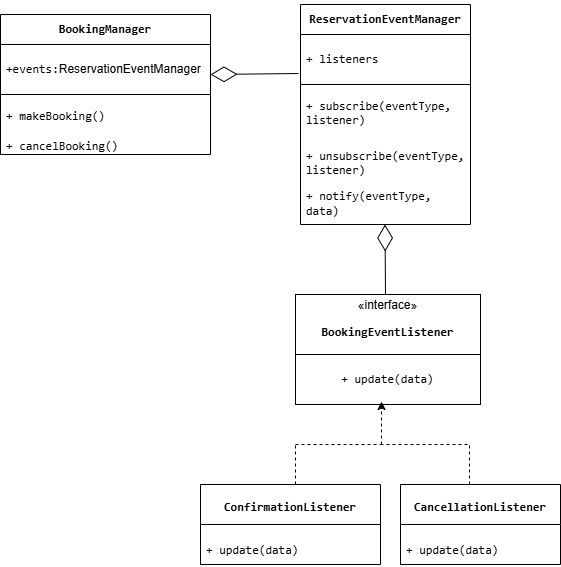

The diagram above was exported from draw.io. Its source (the exported page's mxGraphModel, read from the mxfile embedded in the PNG):
<mxGraphModel dx="872" dy="1600" grid="1" gridSize="10" guides="1" tooltips="1" connect="1" arrows="1" fold="1" page="1" pageScale="1" pageWidth="827" pageHeight="1169" math="0" shadow="0">
  <root>
    <mxCell id="0" />
    <mxCell id="1" parent="0" />
    <mxCell id="nDV8odrjRNZq1vdHrrSm-1" value="&lt;p data-pm-slice=&quot;1 1 [&amp;quot;list&amp;quot;,{&amp;quot;spread&amp;quot;:true,&amp;quot;start&amp;quot;:1407,&amp;quot;end&amp;quot;:3968},&amp;quot;regular_list_item&amp;quot;,{&amp;quot;start&amp;quot;:2970,&amp;quot;end&amp;quot;:3473},&amp;quot;list&amp;quot;,{&amp;quot;spread&amp;quot;:false,&amp;quot;start&amp;quot;:3004,&amp;quot;end&amp;quot;:3473},&amp;quot;regular_list_item&amp;quot;,{&amp;quot;start&amp;quot;:3004,&amp;quot;end&amp;quot;:3121}]&quot;&gt;&lt;code&gt;&lt;b&gt;BookingManager&lt;/b&gt;&lt;/code&gt;&lt;/p&gt;" style="swimlane;fontStyle=0;childLayout=stackLayout;horizontal=1;startSize=30;horizontalStack=0;resizeParent=1;resizeParentMax=0;resizeLast=0;collapsible=1;marginBottom=0;whiteSpace=wrap;html=1;" vertex="1" parent="1">
      <mxGeometry x="80" y="10" width="210" height="140" as="geometry" />
    </mxCell>
    <mxCell id="nDV8odrjRNZq1vdHrrSm-2" value="&lt;p data-pm-slice=&quot;1 1 [&amp;quot;list&amp;quot;,{&amp;quot;spread&amp;quot;:true,&amp;quot;start&amp;quot;:1400,&amp;quot;end&amp;quot;:3936},&amp;quot;regular_list_item&amp;quot;,{&amp;quot;start&amp;quot;:1400,&amp;quot;end&amp;quot;:1918},&amp;quot;list&amp;quot;,{&amp;quot;spread&amp;quot;:false,&amp;quot;start&amp;quot;:1439,&amp;quot;end&amp;quot;:1918},&amp;quot;regular_list_item&amp;quot;,{&amp;quot;start&amp;quot;:1439,&amp;quot;end&amp;quot;:1569},&amp;quot;list&amp;quot;,{&amp;quot;spread&amp;quot;:false,&amp;quot;start&amp;quot;:1477,&amp;quot;end&amp;quot;:1569},&amp;quot;regular_list_item&amp;quot;,{&amp;quot;start&amp;quot;:1477,&amp;quot;end&amp;quot;:1569}]&quot;&gt;&lt;code&gt;+events:&lt;/code&gt;&lt;span style=&quot;background-color: transparent; color: light-dark(rgb(0, 0, 0), rgb(255, 255, 255));&quot;&gt;ReservationEventManager&lt;/span&gt;&lt;/p&gt;" style="text;strokeColor=default;fillColor=none;align=left;verticalAlign=middle;spacingLeft=4;spacingRight=4;overflow=hidden;points=[[0,0.5],[1,0.5]];portConstraint=eastwest;rotatable=0;whiteSpace=wrap;html=1;strokeWidth=1;" vertex="1" parent="nDV8odrjRNZq1vdHrrSm-1">
      <mxGeometry y="30" width="210" height="50" as="geometry" />
    </mxCell>
    <mxCell id="nDV8odrjRNZq1vdHrrSm-3" value="&lt;p data-pm-slice=&quot;1 1 [&amp;quot;list&amp;quot;,{&amp;quot;spread&amp;quot;:true,&amp;quot;start&amp;quot;:1407,&amp;quot;end&amp;quot;:3968},&amp;quot;regular_list_item&amp;quot;,{&amp;quot;start&amp;quot;:2970,&amp;quot;end&amp;quot;:3473},&amp;quot;list&amp;quot;,{&amp;quot;spread&amp;quot;:false,&amp;quot;start&amp;quot;:3004,&amp;quot;end&amp;quot;:3473},&amp;quot;regular_list_item&amp;quot;,{&amp;quot;start&amp;quot;:3004,&amp;quot;end&amp;quot;:3121},&amp;quot;list&amp;quot;,{&amp;quot;spread&amp;quot;:false,&amp;quot;start&amp;quot;:3036,&amp;quot;end&amp;quot;:3121},&amp;quot;regular_list_item&amp;quot;,{&amp;quot;start&amp;quot;:3036,&amp;quot;end&amp;quot;:3121}]&quot;&gt;&lt;code&gt;+ makeBooking()&lt;/code&gt;&lt;/p&gt;" style="text;strokeColor=none;fillColor=none;align=left;verticalAlign=middle;spacingLeft=4;spacingRight=4;overflow=hidden;points=[[0,0.5],[1,0.5]];portConstraint=eastwest;rotatable=0;whiteSpace=wrap;html=1;" vertex="1" parent="nDV8odrjRNZq1vdHrrSm-1">
      <mxGeometry y="80" width="210" height="30" as="geometry" />
    </mxCell>
    <mxCell id="nDV8odrjRNZq1vdHrrSm-4" value="&lt;p data-pm-slice=&quot;1 1 [&amp;quot;list&amp;quot;,{&amp;quot;spread&amp;quot;:true,&amp;quot;start&amp;quot;:1407,&amp;quot;end&amp;quot;:3968},&amp;quot;regular_list_item&amp;quot;,{&amp;quot;start&amp;quot;:2970,&amp;quot;end&amp;quot;:3473},&amp;quot;list&amp;quot;,{&amp;quot;spread&amp;quot;:false,&amp;quot;start&amp;quot;:3004,&amp;quot;end&amp;quot;:3473},&amp;quot;regular_list_item&amp;quot;,{&amp;quot;start&amp;quot;:3004,&amp;quot;end&amp;quot;:3121},&amp;quot;list&amp;quot;,{&amp;quot;spread&amp;quot;:false,&amp;quot;start&amp;quot;:3036,&amp;quot;end&amp;quot;:3121},&amp;quot;regular_list_item&amp;quot;,{&amp;quot;start&amp;quot;:3036,&amp;quot;end&amp;quot;:3121}]&quot;&gt;&lt;code&gt;+ cancelBooking()&lt;/code&gt;&lt;/p&gt;" style="text;strokeColor=none;fillColor=none;align=left;verticalAlign=middle;spacingLeft=4;spacingRight=4;overflow=hidden;points=[[0,0.5],[1,0.5]];portConstraint=eastwest;rotatable=0;whiteSpace=wrap;html=1;" vertex="1" parent="nDV8odrjRNZq1vdHrrSm-1">
      <mxGeometry y="110" width="210" height="30" as="geometry" />
    </mxCell>
    <mxCell id="nDV8odrjRNZq1vdHrrSm-5" value="" style="endArrow=diamondThin;endFill=0;endSize=24;html=1;rounded=0;exitX=-0.012;exitY=0.78;exitDx=0;exitDy=0;exitPerimeter=0;" edge="1" parent="1" source="nDV8odrjRNZq1vdHrrSm-7">
      <mxGeometry width="160" relative="1" as="geometry">
        <mxPoint x="390" y="70" as="sourcePoint" />
        <mxPoint x="290" y="70" as="targetPoint" />
      </mxGeometry>
    </mxCell>
    <mxCell id="nDV8odrjRNZq1vdHrrSm-6" value="&lt;p data-pm-slice=&quot;1 1 [&amp;quot;list&amp;quot;,{&amp;quot;spread&amp;quot;:true,&amp;quot;start&amp;quot;:1407,&amp;quot;end&amp;quot;:3968},&amp;quot;regular_list_item&amp;quot;,{&amp;quot;start&amp;quot;:2970,&amp;quot;end&amp;quot;:3473},&amp;quot;list&amp;quot;,{&amp;quot;spread&amp;quot;:false,&amp;quot;start&amp;quot;:3004,&amp;quot;end&amp;quot;:3473},&amp;quot;regular_list_item&amp;quot;,{&amp;quot;start&amp;quot;:3124,&amp;quot;end&amp;quot;:3296}]&quot;&gt;&lt;code&gt;&lt;b&gt;ReservationEventManager&lt;/b&gt;&lt;/code&gt;&lt;/p&gt;" style="swimlane;fontStyle=0;childLayout=stackLayout;horizontal=1;startSize=30;horizontalStack=0;resizeParent=1;resizeParentMax=0;resizeLast=0;collapsible=1;marginBottom=0;whiteSpace=wrap;html=1;" vertex="1" parent="1">
      <mxGeometry x="380" width="170" height="220" as="geometry" />
    </mxCell>
    <mxCell id="nDV8odrjRNZq1vdHrrSm-7" value="&lt;p data-pm-slice=&quot;1 1 [&amp;quot;list&amp;quot;,{&amp;quot;spread&amp;quot;:true,&amp;quot;start&amp;quot;:1400,&amp;quot;end&amp;quot;:3936},&amp;quot;regular_list_item&amp;quot;,{&amp;quot;start&amp;quot;:1400,&amp;quot;end&amp;quot;:1918},&amp;quot;list&amp;quot;,{&amp;quot;spread&amp;quot;:false,&amp;quot;start&amp;quot;:1439,&amp;quot;end&amp;quot;:1918},&amp;quot;regular_list_item&amp;quot;,{&amp;quot;start&amp;quot;:1572,&amp;quot;end&amp;quot;:1740},&amp;quot;list&amp;quot;,{&amp;quot;spread&amp;quot;:false,&amp;quot;start&amp;quot;:1614,&amp;quot;end&amp;quot;:1740},&amp;quot;regular_list_item&amp;quot;,{&amp;quot;start&amp;quot;:1614,&amp;quot;end&amp;quot;:1740}]&quot;&gt;&lt;code&gt;+ listeners&lt;/code&gt;&lt;/p&gt;" style="text;strokeColor=default;fillColor=none;align=left;verticalAlign=middle;spacingLeft=4;spacingRight=4;overflow=hidden;points=[[0,0.5],[1,0.5]];portConstraint=eastwest;rotatable=0;whiteSpace=wrap;html=1;strokeWidth=1;" vertex="1" parent="nDV8odrjRNZq1vdHrrSm-6">
      <mxGeometry y="30" width="170" height="50" as="geometry" />
    </mxCell>
    <mxCell id="nDV8odrjRNZq1vdHrrSm-8" value="&lt;p data-pm-slice=&quot;1 1 [&amp;quot;list&amp;quot;,{&amp;quot;spread&amp;quot;:true,&amp;quot;start&amp;quot;:1400,&amp;quot;end&amp;quot;:3936},&amp;quot;regular_list_item&amp;quot;,{&amp;quot;start&amp;quot;:1920,&amp;quot;end&amp;quot;:2423},&amp;quot;list&amp;quot;,{&amp;quot;spread&amp;quot;:false,&amp;quot;start&amp;quot;:1959,&amp;quot;end&amp;quot;:2423},&amp;quot;regular_list_item&amp;quot;,{&amp;quot;start&amp;quot;:2077,&amp;quot;end&amp;quot;:2244},&amp;quot;list&amp;quot;,{&amp;quot;spread&amp;quot;:false,&amp;quot;start&amp;quot;:2118,&amp;quot;end&amp;quot;:2244},&amp;quot;regular_list_item&amp;quot;,{&amp;quot;start&amp;quot;:2118,&amp;quot;end&amp;quot;:2244}]&quot;&gt;&lt;code&gt;+ subscribe(eventType, listener)&lt;/code&gt;&lt;/p&gt;" style="text;strokeColor=none;fillColor=none;align=left;verticalAlign=middle;spacingLeft=4;spacingRight=4;overflow=hidden;points=[[0,0.5],[1,0.5]];portConstraint=eastwest;rotatable=0;whiteSpace=wrap;html=1;" vertex="1" parent="nDV8odrjRNZq1vdHrrSm-6">
      <mxGeometry y="80" width="170" height="50" as="geometry" />
    </mxCell>
    <mxCell id="nDV8odrjRNZq1vdHrrSm-9" value="&lt;p data-pm-slice=&quot;1 1 [&amp;quot;list&amp;quot;,{&amp;quot;spread&amp;quot;:true,&amp;quot;start&amp;quot;:1400,&amp;quot;end&amp;quot;:3936},&amp;quot;regular_list_item&amp;quot;,{&amp;quot;start&amp;quot;:1400,&amp;quot;end&amp;quot;:1918},&amp;quot;list&amp;quot;,{&amp;quot;spread&amp;quot;:false,&amp;quot;start&amp;quot;:1439,&amp;quot;end&amp;quot;:1918},&amp;quot;regular_list_item&amp;quot;,{&amp;quot;start&amp;quot;:1572,&amp;quot;end&amp;quot;:1740},&amp;quot;list&amp;quot;,{&amp;quot;spread&amp;quot;:false,&amp;quot;start&amp;quot;:1614,&amp;quot;end&amp;quot;:1740},&amp;quot;regular_list_item&amp;quot;,{&amp;quot;start&amp;quot;:1614,&amp;quot;end&amp;quot;:1740}]&quot;&gt;&lt;code&gt;+ unsubscribe(eventType, listener)&lt;/code&gt;&lt;/p&gt;&lt;p data-pm-slice=&quot;1 1 [&amp;quot;list&amp;quot;,{&amp;quot;spread&amp;quot;:true,&amp;quot;start&amp;quot;:1400,&amp;quot;end&amp;quot;:3936},&amp;quot;regular_list_item&amp;quot;,{&amp;quot;start&amp;quot;:1400,&amp;quot;end&amp;quot;:1918},&amp;quot;list&amp;quot;,{&amp;quot;spread&amp;quot;:false,&amp;quot;start&amp;quot;:1439,&amp;quot;end&amp;quot;:1918},&amp;quot;regular_list_item&amp;quot;,{&amp;quot;start&amp;quot;:1572,&amp;quot;end&amp;quot;:1740},&amp;quot;list&amp;quot;,{&amp;quot;spread&amp;quot;:false,&amp;quot;start&amp;quot;:1614,&amp;quot;end&amp;quot;:1740},&amp;quot;regular_list_item&amp;quot;,{&amp;quot;start&amp;quot;:1614,&amp;quot;end&amp;quot;:1740}]&quot;&gt;&lt;code&gt;+ notify(eventType, data)&lt;/code&gt;&lt;/p&gt;" style="text;strokeColor=none;fillColor=none;align=left;verticalAlign=middle;spacingLeft=4;spacingRight=4;overflow=hidden;points=[[0,0.5],[1,0.5]];portConstraint=eastwest;rotatable=0;whiteSpace=wrap;html=1;" vertex="1" parent="nDV8odrjRNZq1vdHrrSm-6">
      <mxGeometry y="130" width="170" height="90" as="geometry" />
    </mxCell>
    <mxCell id="nDV8odrjRNZq1vdHrrSm-10" value="" style="endArrow=diamondThin;endFill=0;endSize=24;html=1;rounded=0;" edge="1" parent="1">
      <mxGeometry width="160" relative="1" as="geometry">
        <mxPoint x="465" y="290" as="sourcePoint" />
        <mxPoint x="464.5" y="220" as="targetPoint" />
      </mxGeometry>
    </mxCell>
    <mxCell id="nDV8odrjRNZq1vdHrrSm-11" value="«interface»&lt;br&gt;&lt;p data-pm-slice=&quot;1 1 [&amp;quot;list&amp;quot;,{&amp;quot;spread&amp;quot;:true,&amp;quot;start&amp;quot;:1407,&amp;quot;end&amp;quot;:3968},&amp;quot;regular_list_item&amp;quot;,{&amp;quot;start&amp;quot;:2970,&amp;quot;end&amp;quot;:3473},&amp;quot;list&amp;quot;,{&amp;quot;spread&amp;quot;:false,&amp;quot;start&amp;quot;:3004,&amp;quot;end&amp;quot;:3473},&amp;quot;regular_list_item&amp;quot;,{&amp;quot;start&amp;quot;:3299,&amp;quot;end&amp;quot;:3380}]&quot;&gt;&lt;code&gt;&lt;b&gt;BookingEventListener&lt;/b&gt;&lt;/code&gt;&lt;/p&gt;" style="html=1;whiteSpace=wrap;" vertex="1" parent="1">
      <mxGeometry x="375" y="290" width="185" height="60" as="geometry" />
    </mxCell>
    <mxCell id="nDV8odrjRNZq1vdHrrSm-12" value="&lt;p data-pm-slice=&quot;1 1 [&amp;quot;list&amp;quot;,{&amp;quot;spread&amp;quot;:true,&amp;quot;start&amp;quot;:1400,&amp;quot;end&amp;quot;:3936},&amp;quot;regular_list_item&amp;quot;,{&amp;quot;start&amp;quot;:1400,&amp;quot;end&amp;quot;:1918},&amp;quot;list&amp;quot;,{&amp;quot;spread&amp;quot;:false,&amp;quot;start&amp;quot;:1439,&amp;quot;end&amp;quot;:1918},&amp;quot;regular_list_item&amp;quot;,{&amp;quot;start&amp;quot;:1743,&amp;quot;end&amp;quot;:1830},&amp;quot;list&amp;quot;,{&amp;quot;spread&amp;quot;:false,&amp;quot;start&amp;quot;:1804,&amp;quot;end&amp;quot;:1830},&amp;quot;regular_list_item&amp;quot;,{&amp;quot;start&amp;quot;:1804,&amp;quot;end&amp;quot;:1830}]&quot;&gt;&lt;code&gt;+ update(data)&lt;/code&gt;&lt;/p&gt;" style="html=1;whiteSpace=wrap;" vertex="1" parent="1">
      <mxGeometry x="375" y="350" width="185" height="50" as="geometry" />
    </mxCell>
    <mxCell id="nDV8odrjRNZq1vdHrrSm-13" value="" style="endArrow=classic;html=1;rounded=0;dashed=1;entryX=0.465;entryY=0.94;entryDx=0;entryDy=0;entryPerimeter=0;" edge="1" parent="1" target="nDV8odrjRNZq1vdHrrSm-12">
      <mxGeometry width="50" height="50" relative="1" as="geometry">
        <mxPoint x="461" y="440" as="sourcePoint" />
        <mxPoint x="470" y="410" as="targetPoint" />
      </mxGeometry>
    </mxCell>
    <mxCell id="nDV8odrjRNZq1vdHrrSm-14" value="" style="endArrow=none;html=1;rounded=0;dashed=1;" edge="1" parent="1">
      <mxGeometry width="50" height="50" relative="1" as="geometry">
        <mxPoint x="375" y="440" as="sourcePoint" />
        <mxPoint x="465" y="440" as="targetPoint" />
      </mxGeometry>
    </mxCell>
    <mxCell id="nDV8odrjRNZq1vdHrrSm-15" value="" style="endArrow=none;html=1;rounded=0;dashed=1;" edge="1" parent="1">
      <mxGeometry width="50" height="50" relative="1" as="geometry">
        <mxPoint x="375" y="480" as="sourcePoint" />
        <mxPoint x="375" y="440" as="targetPoint" />
      </mxGeometry>
    </mxCell>
    <mxCell id="nDV8odrjRNZq1vdHrrSm-16" value="" style="endArrow=none;html=1;rounded=0;dashed=1;" edge="1" parent="1">
      <mxGeometry width="50" height="50" relative="1" as="geometry">
        <mxPoint x="460" y="440" as="sourcePoint" />
        <mxPoint x="550" y="440" as="targetPoint" />
      </mxGeometry>
    </mxCell>
    <mxCell id="nDV8odrjRNZq1vdHrrSm-17" value="" style="endArrow=none;html=1;rounded=0;dashed=1;" edge="1" parent="1">
      <mxGeometry width="50" height="50" relative="1" as="geometry">
        <mxPoint x="549" y="480" as="sourcePoint" />
        <mxPoint x="549" y="440" as="targetPoint" />
      </mxGeometry>
    </mxCell>
    <mxCell id="nDV8odrjRNZq1vdHrrSm-18" value="&lt;p data-pm-slice=&quot;1 1 [&amp;quot;list&amp;quot;,{&amp;quot;spread&amp;quot;:true,&amp;quot;start&amp;quot;:1407,&amp;quot;end&amp;quot;:3968},&amp;quot;regular_list_item&amp;quot;,{&amp;quot;start&amp;quot;:2970,&amp;quot;end&amp;quot;:3473},&amp;quot;list&amp;quot;,{&amp;quot;spread&amp;quot;:false,&amp;quot;start&amp;quot;:3004,&amp;quot;end&amp;quot;:3473},&amp;quot;regular_list_item&amp;quot;,{&amp;quot;start&amp;quot;:3383,&amp;quot;end&amp;quot;:3473}]&quot;&gt;&lt;code&gt;&lt;b&gt;&lt;font style=&quot;font-size: 12px;&quot;&gt;ConfirmationListener&lt;/font&gt;&lt;/b&gt;&lt;/code&gt;&lt;/p&gt;" style="swimlane;fontStyle=0;align=center;verticalAlign=top;childLayout=stackLayout;horizontal=1;startSize=40;horizontalStack=0;resizeParent=1;resizeParentMax=0;resizeLast=0;collapsible=1;marginBottom=0;whiteSpace=wrap;html=1;fontSize=9;" vertex="1" parent="1">
      <mxGeometry x="280" y="480" width="180" height="80" as="geometry" />
    </mxCell>
    <mxCell id="nDV8odrjRNZq1vdHrrSm-19" value="&lt;p data-pm-slice=&quot;1 1 [&amp;quot;list&amp;quot;,{&amp;quot;spread&amp;quot;:true,&amp;quot;start&amp;quot;:1400,&amp;quot;end&amp;quot;:3936},&amp;quot;regular_list_item&amp;quot;,{&amp;quot;start&amp;quot;:1400,&amp;quot;end&amp;quot;:1918},&amp;quot;list&amp;quot;,{&amp;quot;spread&amp;quot;:false,&amp;quot;start&amp;quot;:1439,&amp;quot;end&amp;quot;:1918},&amp;quot;regular_list_item&amp;quot;,{&amp;quot;start&amp;quot;:1833,&amp;quot;end&amp;quot;:1918},&amp;quot;list&amp;quot;,{&amp;quot;spread&amp;quot;:false,&amp;quot;start&amp;quot;:1892,&amp;quot;end&amp;quot;:1918},&amp;quot;regular_list_item&amp;quot;,{&amp;quot;start&amp;quot;:1892,&amp;quot;end&amp;quot;:1918}]&quot;&gt;&lt;code&gt;+ update(data)&lt;/code&gt;&lt;/p&gt;" style="text;strokeColor=none;fillColor=none;align=left;verticalAlign=top;spacingLeft=4;spacingRight=4;overflow=hidden;rotatable=0;points=[[0,0.5],[1,0.5]];portConstraint=eastwest;whiteSpace=wrap;html=1;fontStyle=0" vertex="1" parent="nDV8odrjRNZq1vdHrrSm-18">
      <mxGeometry y="40" width="180" height="40" as="geometry" />
    </mxCell>
    <mxCell id="nDV8odrjRNZq1vdHrrSm-20" value="&lt;p data-pm-slice=&quot;1 1 [&amp;quot;list&amp;quot;,{&amp;quot;spread&amp;quot;:true,&amp;quot;start&amp;quot;:1407,&amp;quot;end&amp;quot;:3968},&amp;quot;regular_list_item&amp;quot;,{&amp;quot;start&amp;quot;:2970,&amp;quot;end&amp;quot;:3473},&amp;quot;list&amp;quot;,{&amp;quot;spread&amp;quot;:false,&amp;quot;start&amp;quot;:3004,&amp;quot;end&amp;quot;:3473},&amp;quot;regular_list_item&amp;quot;,{&amp;quot;start&amp;quot;:3383,&amp;quot;end&amp;quot;:3473}]&quot;&gt;&lt;code&gt;&lt;font style=&quot;font-size: 12px;&quot;&gt;CancellationListener&lt;/font&gt;&lt;/code&gt;&lt;/p&gt;" style="swimlane;fontStyle=1;align=center;verticalAlign=top;childLayout=stackLayout;horizontal=1;startSize=40;horizontalStack=0;resizeParent=1;resizeParentMax=0;resizeLast=0;collapsible=1;marginBottom=0;whiteSpace=wrap;html=1;fontSize=9;" vertex="1" parent="1">
      <mxGeometry x="480" y="480" width="160" height="80" as="geometry" />
    </mxCell>
    <mxCell id="nDV8odrjRNZq1vdHrrSm-21" value="&lt;p data-pm-slice=&quot;1 1 [&amp;quot;list&amp;quot;,{&amp;quot;spread&amp;quot;:true,&amp;quot;start&amp;quot;:1400,&amp;quot;end&amp;quot;:3936},&amp;quot;regular_list_item&amp;quot;,{&amp;quot;start&amp;quot;:1400,&amp;quot;end&amp;quot;:1918},&amp;quot;list&amp;quot;,{&amp;quot;spread&amp;quot;:false,&amp;quot;start&amp;quot;:1439,&amp;quot;end&amp;quot;:1918},&amp;quot;regular_list_item&amp;quot;,{&amp;quot;start&amp;quot;:1833,&amp;quot;end&amp;quot;:1918},&amp;quot;list&amp;quot;,{&amp;quot;spread&amp;quot;:false,&amp;quot;start&amp;quot;:1892,&amp;quot;end&amp;quot;:1918},&amp;quot;regular_list_item&amp;quot;,{&amp;quot;start&amp;quot;:1892,&amp;quot;end&amp;quot;:1918}]&quot;&gt;&lt;code&gt;+ update(data)&lt;/code&gt;&lt;/p&gt;" style="text;strokeColor=none;fillColor=none;align=left;verticalAlign=top;spacingLeft=4;spacingRight=4;overflow=hidden;rotatable=0;points=[[0,0.5],[1,0.5]];portConstraint=eastwest;whiteSpace=wrap;html=1;" vertex="1" parent="nDV8odrjRNZq1vdHrrSm-20">
      <mxGeometry y="40" width="160" height="40" as="geometry" />
    </mxCell>
  </root>
</mxGraphModel>